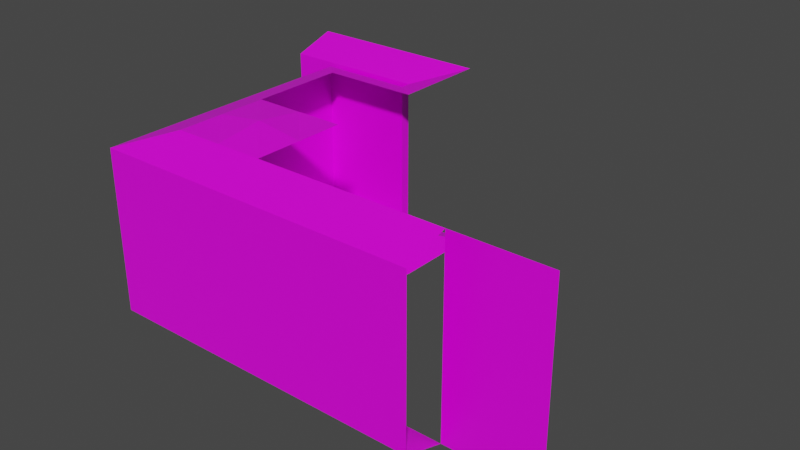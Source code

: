 # Source: tib.blend  (saved by Blender 3.1.7; exported with 4.5.12 LTS)
import bpy
from mathutils import Matrix  # noqa: F401  (used for matrix-valued properties, if any)

bpy.ops.wm.read_factory_settings(use_empty=True)
scene = bpy.context.scene
scene.name = 'Scene'

# ---- collections
col_collection = bpy.data.collections.new('Collection'); scene.collection.children.link(col_collection)

# ---- images (referenced by path relative to the original .blend; pixels are not part of the script)
import os
ASSET_DIR = os.environ.get("B2B_ASSET_DIR", "")  # directory of the original .blend (textures are referenced by path, not embedded)
HERE = os.path.dirname(os.path.abspath(__file__))  # packed textures are extracted next to this script under _unpacked/

def load_image(name, relpath, width, height, colorspace="sRGB"):
    """Load a texture the original file referenced (path relative to the .blend, or extracted next to this script)."""
    p = next((c for c in (os.path.join(HERE, relpath), os.path.join(ASSET_DIR, relpath)) if relpath and os.path.exists(c)), "")
    if p:
        img = bpy.data.images.load(p, check_existing=True)
        img.name = name
    else:  # same state as the original file: an image datablock whose file is absent (Cycles renders it pink)
        img = bpy.data.images.new(name, width, height)
        img.source = "FILE"
        img.filepath = "//" + (relpath or name)
    img.colorspace_settings.name = colorspace
    return img
img_uvtest = load_image('uvtest', 'uvtest.png', 1024, 1024, 'sRGB')

# ---- materials (node trees are filled in below, after node groups)
mat_material = bpy.data.materials.new('Material')
mat_material.alpha_threshold = 0.0
mat_material.use_backface_culling = True
mat_material.use_transparent_shadow = False
mat_material.line_color = (0.0, 0.0, 0.0, 1.0)

# ---- material node trees
mat_material.use_nodes = True; mat_material.node_tree.nodes.clear()
_N = mat_material.node_tree.nodes; _L = mat_material.node_tree.links
n0 = _N.new('ShaderNodeOutputMaterial'); n0.name = 'Material Output'; n0.location = (300, 300)
n1 = _N.new('ShaderNodeBsdfPrincipled'); n1.name = 'Principled BSDF'; n1.location = (10, 300)
n1.distribution = 'GGX'
n1.subsurface_method = 'RANDOM_WALK_SKIN'
n1.inputs[2].default_value = 0.4
n1.inputs[3].default_value = 1.45
n1.inputs[27].default_value = (0.0, 0.0, 0.0, 1.0)
n1.inputs[28].default_value = 1.0
n2 = _N.new('ShaderNodeTexImage'); n2.name = 'Image Texture'; n2.location = (-280, 280)
n2.image = img_uvtest
_L.new(n1.outputs[0], n0.inputs[0])
_L.new(n2.outputs[0], n1.inputs[0])
n0.is_active_output = True

# ---- world
world_world = bpy.data.worlds.new('World'); scene.world = world_world
world_world.use_nodes = True; world_world.node_tree.nodes.clear()
_N = world_world.node_tree.nodes; _L = world_world.node_tree.links
n0 = _N.new('ShaderNodeOutputWorld'); n0.name = 'World Output'; n0.location = (300, 300)
n1 = _N.new('ShaderNodeBackground'); n1.name = 'Background'; n1.location = (10, 300)
n1.inputs[0].default_value = (0.05088, 0.05088, 0.05088, 1.0)
_L.new(n1.outputs[0], n0.inputs[0])
n0.is_active_output = True
world_world.color = (0.05088, 0.05088, 0.05088)
world_world.use_sun_shadow = False
world_world.sun_shadow_jitter_overblur = 0.0

# ---- meshes
me_floor = bpy.data.meshes.new('floor')
me_floor.from_pydata([(0.5, -0.5, 0.0), (0.5, 0.5, 0.0), (-0.5, -0.5, 0.0), (-0.5, 0.5, 0.0)], [], [(0, 1, 3, 2)])
_uv = me_floor.uv_layers.new(name='UVMap')
_uv.uv.foreach_set('vector', [0.75, 0.25, 0.75, 0.75, 0.25, 0.75, 0.25, 0.25])
me_floor.materials.append(mat_material)
me_floor.update()
me_wall = bpy.data.meshes.new('wall')
me_wall.from_pydata([(0.5, 0.5, 0.0), (-0.5, 0.5, 0.0), (-0.5, 0.05, 0.15), (0.5, 0.05, 0.15), (0.5, 0.5, 2.0), (-0.5, 0.5, 2.0), (0.5, 0.05, 1.0), (-0.5, 0.05, 1.0), (-0.5, 0.05, 1.85), (0.5, 0.05, 1.85)], [], [(2, 7, 6, 3), (1, 2, 3, 0), (8, 9, 6, 7), (5, 4, 9, 8)])
_uv = me_wall.uv_layers.new(name='UVMap')
_uv.uv.foreach_set('vector', [0.25, 0.075, 0.25, 0.5, 0.75, 0.5, 0.75, 0.075, 0.25, 0.6687, 0.25, 0.4437, 0.75, 0.4438, 0.75, 0.6687, 0.25, 0.925, 0.75, 0.925, 0.75, 0.5, 0.25, 0.5, 0.25, 0.6687, 0.75, 0.6687, 0.75, 0.4438, 0.25, 0.4437])
me_wall.materials.append(mat_material)
me_wall.update()
me_wall_008 = bpy.data.meshes.new('wall.008')
me_wall_008.from_pydata([(0.5, 0.5, 0.0), (0.5, 0.05, 1.0), (-0.95, 0.05, 0.15), (0.5, 0.05, 0.15), (-0.5, 0.5, 0.0), (-0.5, 0.05, 0.15), (0.5, 0.5, 2.0), (-0.95, 0.05, 1.0), (-0.95, 0.05, 1.85), (0.5, 0.05, 1.85), (-0.5, 0.5, 2.0), (-0.5, 0.05, 1.0), (-0.5, 0.05, 1.85)], [], [(5, 11, 1, 3), (4, 5, 3, 0), (4, 2, 5), (2, 7, 11, 5), (12, 9, 1, 11), (10, 6, 9, 12), (10, 12, 8), (8, 12, 11, 7)])
_uv = me_wall_008.uv_layers.new(name='UVMap')
_uv.uv.foreach_set('vector', [0.4219, 0.075, 0.4219, 0.5, 0.9219, 0.5, 0.9219, 0.075, 0.4219, 0.6781, 0.4219, 0.4531, 0.9219, 0.4531, 0.9219, 0.6781, 0.4219, 0.6781, 0.1969, 0.4531, 0.4219, 0.4531, 0.1969, 0.075, 0.1969, 0.5, 0.4219, 0.5, 0.4219, 0.075, 0.4219, 0.925, 0.9219, 0.925, 0.9219, 0.5, 0.4219, 0.5, 0.4219, 0.6781, 0.9219, 0.6781, 0.9219, 0.4531, 0.4219, 0.4531, 0.4219, 0.6781, 0.4219, 0.4531, 0.1969, 0.4531, 0.1969, 0.925, 0.4219, 0.925, 0.4219, 0.5, 0.1969, 0.5])
me_wall_008.materials.append(mat_material)
me_wall_008.update()
me_wall_007 = bpy.data.meshes.new('wall.007')
me_wall_007.from_pydata([(0.5, 0.5, 0.0), (-0.5, 0.5, 0.0), (0.95, 0.05, 1.0), (-0.5, 0.05, 1.0), (-0.5, 0.05, 0.15), (0.95, 0.05, 0.15), (0.5, 0.05, 0.15), (0.5, 0.5, 2.0), (-0.5, 0.5, 2.0), (-0.5, 0.05, 1.85), (0.95, 0.05, 1.85), (0.5, 0.05, 1.0), (0.5, 0.05, 1.85)], [], [(6, 11, 2, 5), (0, 6, 5), (1, 4, 6, 0), (4, 3, 11, 6), (12, 10, 2, 11), (7, 10, 12), (8, 7, 12, 9), (9, 12, 11, 3)])
_uv = me_wall_007.uv_layers.new(name='UVMap')
_uv.uv.foreach_set('vector', [0.5781, 0.075, 0.5781, 0.5, 0.8031, 0.5, 0.8031, 0.075, 0.5781, 0.6781, 0.5781, 0.4531, 0.8031, 0.4531, 0.07812, 0.6781, 0.07812, 0.4531, 0.5781, 0.4531, 0.5781, 0.6781, 0.07812, 0.075, 0.07812, 0.5, 0.5781, 0.5, 0.5781, 0.075, 0.5781, 0.925, 0.8031, 0.925, 0.8031, 0.5, 0.5781, 0.5, 0.5781, 0.6781, 0.8031, 0.4531, 0.5781, 0.4531, 0.07812, 0.6781, 0.5781, 0.6781, 0.5781, 0.4531, 0.07812, 0.4531, 0.07812, 0.925, 0.5781, 0.925, 0.5781, 0.5, 0.07812, 0.5])
me_wall_007.materials.append(mat_material)
me_wall_007.update()
me_wall_004 = bpy.data.meshes.new('wall.004')
me_wall_004.from_pydata([(-0.5, 0.5, 0.0), (0.5, 0.5, 0.0), (0.5, 0.05, 0.15), (-0.05, 0.05, 0.15), (-0.05, 0.5, 0.0), (-0.5, 0.5, 2.0), (0.5, 0.5, 2.0), (-0.05, 0.05, 1.0), (0.5, 0.05, 1.0), (0.5, 0.05, 1.85), (-0.05, 0.05, 1.85), (-0.05, 0.5, 2.0)], [], [(4, 0, 3), (1, 4, 3, 2), (2, 3, 7, 8), (11, 10, 5), (6, 9, 10, 11), (9, 8, 7, 10)])
_uv = me_wall_004.uv_layers.new(name='UVMap')
_uv.uv.foreach_set('vector', [0.4333, 0.6375, 0.2083, 0.6375, 0.4333, 0.4125, 0.7083, 0.6375, 0.4333, 0.6375, 0.4333, 0.4125, 0.7083, 0.4125, 0.7083, 0.075, 0.4333, 0.075, 0.4333, 0.5, 0.7083, 0.5, 0.4333, 0.6375, 0.4333, 0.4125, 0.2083, 0.6375, 0.7083, 0.6375, 0.7083, 0.4125, 0.4333, 0.4125, 0.4333, 0.6375, 0.7083, 0.925, 0.7083, 0.5, 0.4333, 0.5, 0.4333, 0.925])
me_wall_004.materials.append(mat_material)
me_wall_004.update()
me_wall_006 = bpy.data.meshes.new('wall.006')
me_wall_006.from_pydata([(0.5, 0.5, 0.0), (0.95, 0.05, 1.0), (-0.95, 0.05, 1.0), (-0.95, 0.05, 0.15), (0.95, 0.05, 0.15), (-0.5, 0.5, 0.0), (0.5, 0.05, 1.0), (-0.5, 0.05, 1.0), (0.5, 0.05, 0.15), (-0.5, 0.05, 0.15), (0.5, 0.5, 2.0), (-0.95, 0.05, 1.85), (0.95, 0.05, 1.85), (-0.5, 0.5, 2.0), (0.5, 0.05, 1.85), (-0.5, 0.05, 1.85)], [], [(8, 6, 1, 4), (0, 8, 4), (5, 3, 9), (5, 9, 8, 0), (3, 2, 7, 9), (9, 7, 6, 8), (14, 12, 1, 6), (10, 12, 14), (13, 15, 11), (13, 10, 14, 15), (11, 15, 7, 2), (15, 14, 6, 7)])
_uv = me_wall_006.uv_layers.new(name='UVMap')
_uv.uv.foreach_set('vector', [0.75, 0.075, 0.75, 0.5, 0.975, 0.5, 0.975, 0.075, 0.75, 0.6812, 0.75, 0.4563, 0.975, 0.4563, 0.25, 0.6812, 0.025, 0.4562, 0.25, 0.4563, 0.25, 0.6812, 0.25, 0.4563, 0.75, 0.4563, 0.75, 0.6812, 0.025, 0.075, 0.025, 0.5, 0.25, 0.5, 0.25, 0.075, 0.25, 0.075, 0.25, 0.5, 0.75, 0.5, 0.75, 0.075, 0.75, 0.925, 0.975, 0.925, 0.975, 0.5, 0.75, 0.5, 0.75, 0.6812, 0.975, 0.4563, 0.75, 0.4563, 0.25, 0.6812, 0.25, 0.4563, 0.025, 0.4562, 0.25, 0.6812, 0.75, 0.6812, 0.75, 0.4563, 0.25, 0.4563, 0.025, 0.925, 0.25, 0.925, 0.25, 0.5, 0.025, 0.5, 0.25, 0.925, 0.75, 0.925, 0.75, 0.5, 0.25, 0.5])
me_wall_006.materials.append(mat_material)
me_wall_006.update()
me_wall_003 = bpy.data.meshes.new('wall.003')
me_wall_003.from_pydata([(0.5, 0.5, 0.0), (-0.5, 0.5, 0.0), (-0.05, 0.05, 0.15), (0.95, 0.05, 0.15), (-0.05, 0.5, 0.0), (0.5, 0.5, 2.0), (-0.5, 0.5, 2.0), (0.95, 0.05, 1.0), (-0.05, 0.05, 1.85), (0.95, 0.05, 1.85), (-0.05, 0.5, 2.0), (-0.05, 0.05, 1.0)], [], [(2, 11, 7, 3), (4, 2, 3, 0), (1, 2, 4), (8, 9, 7, 11), (10, 5, 9, 8), (6, 10, 8)])
_uv = me_wall_003.uv_layers.new(name='UVMap')
_uv.uv.foreach_set('vector', [0.3771, 0.075, 0.3771, 0.5, 0.8771, 0.5, 0.8771, 0.075, 0.3771, 0.6375, 0.3771, 0.4125, 0.8771, 0.4125, 0.6521, 0.6375, 0.1521, 0.6375, 0.3771, 0.4125, 0.3771, 0.6375, 0.3771, 0.925, 0.8771, 0.925, 0.8771, 0.5, 0.3771, 0.5, 0.3771, 0.6375, 0.6521, 0.6375, 0.8771, 0.4125, 0.3771, 0.4125, 0.1521, 0.6375, 0.3771, 0.6375, 0.3771, 0.4125])
me_wall_003.materials.append(mat_material)
me_wall_003.update()
me_floor_001 = bpy.data.meshes.new('floor.001')
me_floor_001.from_pydata([(0.5, 0.5, 1.0), (0.5, 0.5, 0.0), (-0.5, 0.5, 0.0), (0.5, 0.5, 2.0), (-0.5, 0.5, 1.0), (-0.5, 0.5, 2.0)], [], [(0, 1, 2, 4), (0, 4, 5, 3)])
_uv = me_floor_001.uv_layers.new(name='UVMap')
_uv.uv.foreach_set('vector', [0.75, 0.5, 0.75, 0.0, 0.25, 0.0, 0.25, 0.5, 0.75, 0.5, 0.25, 0.5, 0.25, 1.0, 0.75, 1.0])
me_floor_001.materials.append(mat_material)
me_floor_001.update()
me_ceiling = bpy.data.meshes.new('ceiling')
me_ceiling.from_pydata([(0.5, -0.5, 1.0), (0.5, 0.5, 1.0), (-0.5, -0.5, 1.0), (-0.5, 0.5, 1.0), (2.98e-08, -0.5, 1.0), (-2.98e-08, 0.5, 1.0), (0.5, 2.98e-08, 1.0), (-0.5, -2.98e-08, 1.0), (0.0, 0.0, 1.065)], [], [(8, 7, 3, 5), (6, 8, 5, 1), (0, 4, 8, 6), (4, 2, 7, 8)])
_uv = me_ceiling.uv_layers.new(name='UVMap')
_uv.uv.foreach_set('vector', [0.5, 0.5, 0.25, 0.5, 0.25, 0.75, 0.5, 0.75, 0.75, 0.5, 0.5, 0.5, 0.5, 0.75, 0.75, 0.75, 0.75, 0.25, 0.5, 0.25, 0.5, 0.5, 0.75, 0.5, 0.5, 0.25, 0.25, 0.25, 0.25, 0.5, 0.5, 0.5])
me_ceiling.materials.append(mat_material)
me_ceiling.update()
me_wall_013 = bpy.data.meshes.new('wall.013')
me_wall_013.from_pydata([(0.5, 0.5, 0.0), (-0.5, 0.5, 0.0), (-0.5, 0.05, 0.15), (0.05, 0.05, 0.15), (0.5, 0.5, 2.0), (-0.5, 0.5, 2.0), (0.05, 0.05, 1.0), (-0.5, 0.05, 1.0), (-0.5, 0.05, 1.85), (0.05, 0.05, 1.85)], [], [(2, 7, 6, 3), (1, 2, 3, 0), (8, 9, 6, 7), (5, 4, 9, 8)])
_uv = me_wall_013.uv_layers.new(name='UVMap')
_uv.uv.foreach_set('vector', [0.3344, 0.075, 0.3344, 0.5, 0.6094, 0.5, 0.6094, 0.075, 0.3344, 0.6687, 0.3344, 0.4438, 0.6094, 0.4437, 0.8344, 0.6688, 0.3344, 0.925, 0.6094, 0.925, 0.6094, 0.5, 0.3344, 0.5, 0.3344, 0.6687, 0.8344, 0.6688, 0.6094, 0.4437, 0.3344, 0.4438])
me_wall_013.materials.append(mat_material)
me_wall_013.update()
me_wall_019 = bpy.data.meshes.new('wall.019')
me_wall_019.from_pydata([(-0.5, 0.5, 0.0), (0.5, 0.5, 0.0), (-0.95, 0.05, 1.0), (-0.95, 0.05, 0.15), (0.05, 0.5, 0.0), (0.05, 0.05, 0.15), (-0.5, 0.5, 2.0), (0.5, 0.5, 2.0), (-0.95, 0.05, 1.85), (0.05, 0.5, 2.0), (0.05, 0.05, 1.0), (0.05, 0.05, 1.85)], [], [(5, 3, 2, 10), (4, 0, 3, 5), (1, 4, 5), (11, 10, 2, 8), (9, 11, 8, 6), (7, 11, 9)])
_uv = me_wall_019.uv_layers.new(name='UVMap')
_uv.uv.foreach_set('vector', [0.6229, 0.075, 0.1229, 0.075, 0.1229, 0.5, 0.6229, 0.5, 0.6229, 0.6375, 0.3479, 0.6375, 0.1229, 0.4125, 0.6229, 0.4125, 0.8479, 0.6375, 0.6229, 0.6375, 0.6229, 0.4125, 0.6229, 0.925, 0.6229, 0.5, 0.1229, 0.5, 0.1229, 0.925, 0.6229, 0.6375, 0.6229, 0.4125, 0.1229, 0.4125, 0.3479, 0.6375, 0.8479, 0.6375, 0.6229, 0.4125, 0.6229, 0.6375])
me_wall_019.materials.append(mat_material)
me_wall_019.update()
me_wall_020 = bpy.data.meshes.new('wall.020')
me_wall_020.from_pydata([(0.5, 0.5, 0.0), (-0.5, 0.5, 0.0), (-0.05049, 0.05, 0.15), (0.05, 0.05, 0.15), (0.5, 0.5, 2.0), (-0.5, 0.5, 2.0), (0.05, 0.05, 1.0), (-0.05049, 0.05, 1.0), (-0.05049, 0.05, 1.85), (0.05, 0.05, 1.85)], [], [(2, 7, 6, 3), (1, 2, 3, 0), (8, 9, 6, 7), (5, 4, 9, 8)])
_uv = me_wall_020.uv_layers.new(name='UVMap')
_uv.uv.foreach_set('vector', [0.4748, 0.075, 0.4748, 0.5, 0.5251, 0.5, 0.5251, 0.075, 0.2501, 0.6687, 0.4748, 0.4437, 0.5251, 0.4438, 0.7501, 0.6688, 0.4748, 0.925, 0.5251, 0.925, 0.5251, 0.5, 0.4748, 0.5, 0.2501, 0.6687, 0.7501, 0.6688, 0.5251, 0.4438, 0.4748, 0.4437])
me_wall_020.materials.append(mat_material)
me_wall_020.update()

# ---- objects
ob_floor = bpy.data.objects.new('floor', me_floor)
ob_l_none_r_none = bpy.data.objects.new('l_none_r_none', me_wall)
ob_l_none_r_out = bpy.data.objects.new('l_none_r_out', me_wall_008)
ob_l_out_r_none = bpy.data.objects.new('l_out_r_none', me_wall_007)
ob_l_none_r_in = bpy.data.objects.new('l_none_r_in', me_wall_004)
ob_l_out_r_out = bpy.data.objects.new('l_out_r_out', me_wall_006)
ob_l_out_r_in = bpy.data.objects.new('l_out_r_in', me_wall_003)
ob_wall = bpy.data.objects.new('wall', me_floor_001)
ob_ceiling = bpy.data.objects.new('ceiling', me_ceiling)
ob_l_in_r_none = bpy.data.objects.new('l_in_r_none', me_wall_013)
ob_l_in_r_out = bpy.data.objects.new('l_in_r_out', me_wall_019)
ob_l_in_r_in = bpy.data.objects.new('l_in_r_in', me_wall_020)

# ---- transforms, parenting, visibility, modifiers, constraints
ob_floor.location = (0.0, 0.0, 0.0)
ob_l_none_r_none.location = (2.0, -1.0, 0.0)
ob_l_none_r_none.rotation_euler = (0.0, -0.0, 6.283)
_vg = ob_l_none_r_none.vertex_groups.new(name='Group')
ob_l_none_r_out.location = (-1.0, 1.0, 0.0)
ob_l_none_r_out.rotation_euler = (0.0, -0.0, -1.571)
_vg = ob_l_none_r_out.vertex_groups.new(name='Group')
ob_l_out_r_none.location = (-1.0, 0.0, 0.0)
ob_l_out_r_none.rotation_euler = (0.0, -0.0, -1.571)
_vg = ob_l_out_r_none.vertex_groups.new(name='Group')
ob_l_none_r_in.location = (1.0, -1.0, 0.0)
ob_l_none_r_in.rotation_euler = (0.0, -0.0, 6.283)
_vg = ob_l_none_r_in.vertex_groups.new(name='Group')
ob_l_out_r_out.location = (0.0, -1.0, 0.0)
_vg = ob_l_out_r_out.vertex_groups.new(name='Group')
ob_l_out_r_in.location = (0.0, 2.0, 0.0)
ob_l_out_r_in.rotation_euler = (0.0, -0.0, 3.142)
_vg = ob_l_out_r_in.vertex_groups.new(name='Group')
ob_wall.location = (3.0, -1.0, 0.0)
ob_ceiling.location = (0.0, 0.0, 1.0)
ob_l_in_r_none.location = (-1.0, 2.0, 2.0)
ob_l_in_r_none.rotation_euler = (0.0, -0.0, -2.384e-07)
ob_l_in_r_none.scale = (1.0, 1.0, -1.0)
_vg = ob_l_in_r_none.vertex_groups.new(name='Group')
ob_l_in_r_out.location = (0.0, 2.0, 2.0)
ob_l_in_r_out.scale = (1.0, 1.0, -1.0)
_vg = ob_l_in_r_out.vertex_groups.new(name='Group')
ob_l_in_r_in.location = (0.0, 2.0, 2.0)
ob_l_in_r_in.rotation_euler = (0.0, -0.0, 4.712)
ob_l_in_r_in.scale = (1.0, 1.0, -1.0)
_vg = ob_l_in_r_in.vertex_groups.new(name='Group')

# ---- collection membership
col_collection.objects.link(ob_floor)
col_collection.objects.link(ob_l_none_r_none)
col_collection.objects.link(ob_l_none_r_out)
col_collection.objects.link(ob_l_out_r_none)
col_collection.objects.link(ob_l_none_r_in)
col_collection.objects.link(ob_l_out_r_out)
col_collection.objects.link(ob_l_out_r_in)
col_collection.objects.link(ob_wall)
col_collection.objects.link(ob_ceiling)
col_collection.objects.link(ob_l_in_r_none)
col_collection.objects.link(ob_l_in_r_out)
col_collection.objects.link(ob_l_in_r_in)

# ---- scene / render settings (as saved in the file)
scene.frame_start = 1; scene.frame_end = 250; scene.frame_set(1)
scene.render.engine = 'BLENDER_EEVEE_NEXT'
scene.cycles.sampling_pattern = 'TABULATED_SOBOL'
scene.cycles.use_light_tree = False
scene.view_settings.view_transform = 'Filmic'
bpy.context.view_layer.update()

# ---- added for rendering (the .blend has no active camera and no usable light): camera, sun
cam_auto = bpy.data.cameras.new('AutoCamera')
cam_auto.lens = 50.0
cam_auto.sensor_width = 36.0
cam_auto.clip_end = 1000.0
ob_auto_camera = bpy.data.objects.new('AutoCamera', cam_auto)
scene.collection.objects.link(ob_auto_camera)
ob_auto_camera.location = (6.93636, -6.34863, 5.78157)
ob_auto_camera.rotation_euler = (1.09748, -7.21219e-08, 0.694738)
scene.camera = ob_auto_camera
light_auto_sun = bpy.data.lights.new('AutoSun', 'SUN')
light_auto_sun.energy = 3.0
light_auto_sun.angle = 0.0523599
ob_auto_sun = bpy.data.objects.new('AutoSun', light_auto_sun)
scene.collection.objects.link(ob_auto_sun)
ob_auto_sun.rotation_euler = (0.872665, 0.174533, 0.523599)
bpy.context.view_layer.update()
